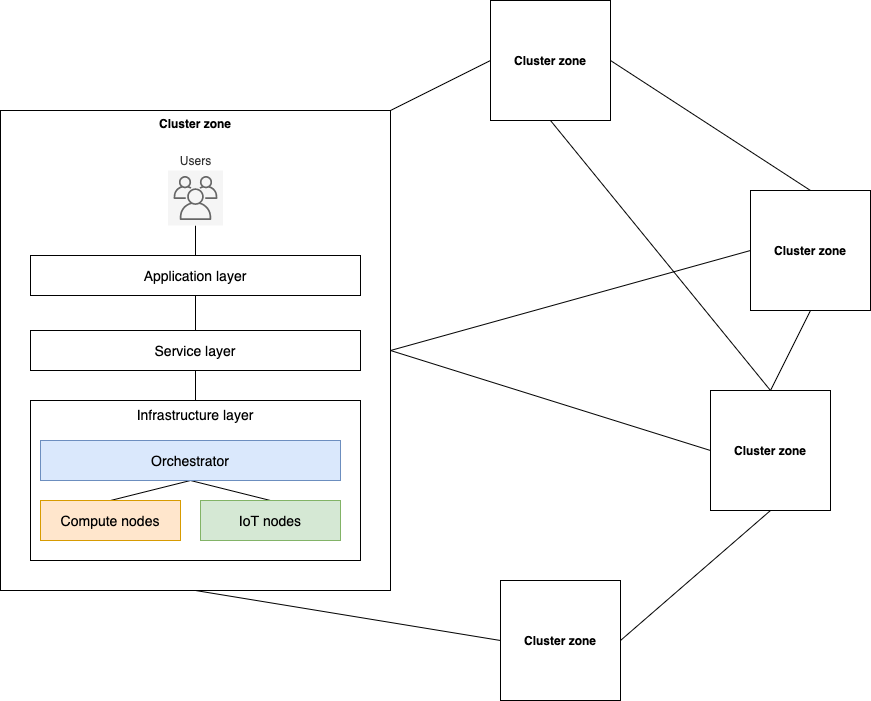

The diagram above was exported from draw.io. Its source (the exported page's mxGraphModel, read from the mxfile embedded in the PNG):
<mxGraphModel dx="1664" dy="864" grid="1" gridSize="10" guides="1" tooltips="1" connect="1" arrows="1" fold="1" page="1" pageScale="1" pageWidth="827" pageHeight="1169" math="0" shadow="0">
  <root>
    <mxCell id="n-oxn1FX6MU4mmhY1ZXv-0" />
    <mxCell id="n-oxn1FX6MU4mmhY1ZXv-1" parent="n-oxn1FX6MU4mmhY1ZXv-0" />
    <mxCell id="n-oxn1FX6MU4mmhY1ZXv-69" style="edgeStyle=none;rounded=0;orthogonalLoop=1;jettySize=auto;html=1;exitX=1;exitY=0.5;exitDx=0;exitDy=0;entryX=0.5;entryY=0;entryDx=0;entryDy=0;endArrow=none;endFill=0;" edge="1" parent="n-oxn1FX6MU4mmhY1ZXv-1" source="n-oxn1FX6MU4mmhY1ZXv-63" target="n-oxn1FX6MU4mmhY1ZXv-64">
      <mxGeometry relative="1" as="geometry" />
    </mxCell>
    <mxCell id="n-oxn1FX6MU4mmhY1ZXv-70" style="edgeStyle=none;rounded=0;orthogonalLoop=1;jettySize=auto;html=1;exitX=0.5;exitY=1;exitDx=0;exitDy=0;entryX=0.5;entryY=0;entryDx=0;entryDy=0;endArrow=none;endFill=0;" edge="1" parent="n-oxn1FX6MU4mmhY1ZXv-1" source="n-oxn1FX6MU4mmhY1ZXv-63" target="n-oxn1FX6MU4mmhY1ZXv-65">
      <mxGeometry relative="1" as="geometry" />
    </mxCell>
    <mxCell id="n-oxn1FX6MU4mmhY1ZXv-63" value="Cluster zone" style="whiteSpace=wrap;html=1;fontStyle=1" vertex="1" parent="n-oxn1FX6MU4mmhY1ZXv-1">
      <mxGeometry x="320" y="290" width="120" height="120" as="geometry" />
    </mxCell>
    <mxCell id="n-oxn1FX6MU4mmhY1ZXv-76" style="edgeStyle=none;rounded=0;orthogonalLoop=1;jettySize=auto;html=1;exitX=0.5;exitY=1;exitDx=0;exitDy=0;entryX=0.5;entryY=0;entryDx=0;entryDy=0;endArrow=none;endFill=0;" edge="1" parent="n-oxn1FX6MU4mmhY1ZXv-1" source="n-oxn1FX6MU4mmhY1ZXv-64" target="n-oxn1FX6MU4mmhY1ZXv-65">
      <mxGeometry relative="1" as="geometry" />
    </mxCell>
    <mxCell id="n-oxn1FX6MU4mmhY1ZXv-64" value="Cluster zone" style="whiteSpace=wrap;html=1;fontStyle=1" vertex="1" parent="n-oxn1FX6MU4mmhY1ZXv-1">
      <mxGeometry x="580" y="480" width="120" height="120" as="geometry" />
    </mxCell>
    <mxCell id="n-oxn1FX6MU4mmhY1ZXv-71" style="edgeStyle=none;rounded=0;orthogonalLoop=1;jettySize=auto;html=1;exitX=0.5;exitY=1;exitDx=0;exitDy=0;entryX=1;entryY=0.5;entryDx=0;entryDy=0;endArrow=none;endFill=0;" edge="1" parent="n-oxn1FX6MU4mmhY1ZXv-1" source="n-oxn1FX6MU4mmhY1ZXv-65" target="n-oxn1FX6MU4mmhY1ZXv-66">
      <mxGeometry relative="1" as="geometry" />
    </mxCell>
    <mxCell id="n-oxn1FX6MU4mmhY1ZXv-65" value="Cluster zone" style="whiteSpace=wrap;html=1;fontStyle=1" vertex="1" parent="n-oxn1FX6MU4mmhY1ZXv-1">
      <mxGeometry x="540" y="680" width="120" height="120" as="geometry" />
    </mxCell>
    <mxCell id="n-oxn1FX6MU4mmhY1ZXv-72" style="edgeStyle=none;rounded=0;orthogonalLoop=1;jettySize=auto;html=1;exitX=0;exitY=0.5;exitDx=0;exitDy=0;entryX=0.5;entryY=1;entryDx=0;entryDy=0;endArrow=none;endFill=0;" edge="1" parent="n-oxn1FX6MU4mmhY1ZXv-1" source="n-oxn1FX6MU4mmhY1ZXv-66" target="n-oxn1FX6MU4mmhY1ZXv-67">
      <mxGeometry relative="1" as="geometry" />
    </mxCell>
    <mxCell id="n-oxn1FX6MU4mmhY1ZXv-66" value="Cluster zone" style="whiteSpace=wrap;html=1;fontStyle=1" vertex="1" parent="n-oxn1FX6MU4mmhY1ZXv-1">
      <mxGeometry x="330" y="870" width="120" height="120" as="geometry" />
    </mxCell>
    <mxCell id="n-oxn1FX6MU4mmhY1ZXv-68" style="rounded=0;orthogonalLoop=1;jettySize=auto;html=1;exitX=1;exitY=0;exitDx=0;exitDy=0;entryX=0;entryY=0.5;entryDx=0;entryDy=0;endArrow=none;endFill=0;" edge="1" parent="n-oxn1FX6MU4mmhY1ZXv-1" source="n-oxn1FX6MU4mmhY1ZXv-67" target="n-oxn1FX6MU4mmhY1ZXv-63">
      <mxGeometry relative="1" as="geometry" />
    </mxCell>
    <mxCell id="n-oxn1FX6MU4mmhY1ZXv-73" style="edgeStyle=none;rounded=0;orthogonalLoop=1;jettySize=auto;html=1;exitX=1;exitY=0.5;exitDx=0;exitDy=0;entryX=0;entryY=0.5;entryDx=0;entryDy=0;endArrow=none;endFill=0;" edge="1" parent="n-oxn1FX6MU4mmhY1ZXv-1" source="n-oxn1FX6MU4mmhY1ZXv-67" target="n-oxn1FX6MU4mmhY1ZXv-65">
      <mxGeometry relative="1" as="geometry" />
    </mxCell>
    <mxCell id="n-oxn1FX6MU4mmhY1ZXv-75" style="edgeStyle=none;rounded=0;orthogonalLoop=1;jettySize=auto;html=1;exitX=1;exitY=0.5;exitDx=0;exitDy=0;entryX=0;entryY=0.5;entryDx=0;entryDy=0;endArrow=none;endFill=0;" edge="1" parent="n-oxn1FX6MU4mmhY1ZXv-1" source="n-oxn1FX6MU4mmhY1ZXv-67" target="n-oxn1FX6MU4mmhY1ZXv-64">
      <mxGeometry relative="1" as="geometry" />
    </mxCell>
    <mxCell id="n-oxn1FX6MU4mmhY1ZXv-67" value="Cluster zone" style="whiteSpace=wrap;html=1;verticalAlign=top;fontStyle=1" vertex="1" parent="n-oxn1FX6MU4mmhY1ZXv-1">
      <mxGeometry x="-170" y="400" width="390" height="480" as="geometry" />
    </mxCell>
    <mxCell id="2U-CzWhunMtek0Ca4wOp-10" style="edgeStyle=none;rounded=0;orthogonalLoop=1;jettySize=auto;html=1;entryX=0.5;entryY=0;entryDx=0;entryDy=0;fontSize=14;endArrow=none;endFill=0;" edge="1" parent="n-oxn1FX6MU4mmhY1ZXv-1" source="2U-CzWhunMtek0Ca4wOp-0" target="2U-CzWhunMtek0Ca4wOp-1">
      <mxGeometry relative="1" as="geometry" />
    </mxCell>
    <mxCell id="2U-CzWhunMtek0Ca4wOp-0" value="Users" style="outlineConnect=0;strokeColor=#666666;fillColor=#f5f5f5;dashed=0;verticalLabelPosition=top;verticalAlign=bottom;align=center;html=1;fontSize=12;fontStyle=0;aspect=fixed;shape=mxgraph.aws4.resourceIcon;resIcon=mxgraph.aws4.users;fontColor=#333333;labelPosition=center;" vertex="1" parent="n-oxn1FX6MU4mmhY1ZXv-1">
      <mxGeometry x="-2.5" y="460" width="55" height="55" as="geometry" />
    </mxCell>
    <mxCell id="Jj5lLyShOf1NSfFBAqWt-1" style="edgeStyle=none;rounded=0;orthogonalLoop=1;jettySize=auto;html=1;exitX=0.5;exitY=1;exitDx=0;exitDy=0;entryX=0.5;entryY=0;entryDx=0;entryDy=0;fontSize=14;endArrow=none;endFill=0;" edge="1" parent="n-oxn1FX6MU4mmhY1ZXv-1" source="2U-CzWhunMtek0Ca4wOp-1" target="Jj5lLyShOf1NSfFBAqWt-0">
      <mxGeometry relative="1" as="geometry" />
    </mxCell>
    <mxCell id="2U-CzWhunMtek0Ca4wOp-1" value="Application layer" style="whiteSpace=wrap;html=1;fontSize=14;" vertex="1" parent="n-oxn1FX6MU4mmhY1ZXv-1">
      <mxGeometry x="-140" y="545" width="330" height="40" as="geometry" />
    </mxCell>
    <mxCell id="2U-CzWhunMtek0Ca4wOp-5" value="Infrastructure layer" style="whiteSpace=wrap;html=1;fontSize=14;verticalAlign=top;" vertex="1" parent="n-oxn1FX6MU4mmhY1ZXv-1">
      <mxGeometry x="-140" y="690" width="330" height="160" as="geometry" />
    </mxCell>
    <mxCell id="2U-CzWhunMtek0Ca4wOp-6" style="edgeStyle=none;rounded=0;orthogonalLoop=1;jettySize=auto;html=1;exitX=0.5;exitY=1;exitDx=0;exitDy=0;entryX=0.5;entryY=0;entryDx=0;entryDy=0;fontSize=14;endArrow=none;endFill=0;" edge="1" parent="n-oxn1FX6MU4mmhY1ZXv-1" source="2U-CzWhunMtek0Ca4wOp-2" target="2U-CzWhunMtek0Ca4wOp-3">
      <mxGeometry relative="1" as="geometry" />
    </mxCell>
    <mxCell id="2U-CzWhunMtek0Ca4wOp-7" style="edgeStyle=none;rounded=0;orthogonalLoop=1;jettySize=auto;html=1;exitX=0.5;exitY=1;exitDx=0;exitDy=0;entryX=0.5;entryY=0;entryDx=0;entryDy=0;fontSize=14;endArrow=none;endFill=0;" edge="1" parent="n-oxn1FX6MU4mmhY1ZXv-1" source="2U-CzWhunMtek0Ca4wOp-2" target="2U-CzWhunMtek0Ca4wOp-4">
      <mxGeometry relative="1" as="geometry" />
    </mxCell>
    <mxCell id="2U-CzWhunMtek0Ca4wOp-2" value="Orchestrator" style="whiteSpace=wrap;html=1;fontSize=14;fillColor=#dae8fc;strokeColor=#6c8ebf;" vertex="1" parent="n-oxn1FX6MU4mmhY1ZXv-1">
      <mxGeometry x="-130" y="730" width="300" height="40" as="geometry" />
    </mxCell>
    <mxCell id="2U-CzWhunMtek0Ca4wOp-3" value="Compute nodes" style="whiteSpace=wrap;html=1;fontSize=14;fillColor=#ffe6cc;strokeColor=#d79b00;" vertex="1" parent="n-oxn1FX6MU4mmhY1ZXv-1">
      <mxGeometry x="-130" y="790" width="140" height="40" as="geometry" />
    </mxCell>
    <mxCell id="2U-CzWhunMtek0Ca4wOp-4" value="IoT nodes" style="whiteSpace=wrap;html=1;fontSize=14;fillColor=#d5e8d4;strokeColor=#82b366;" vertex="1" parent="n-oxn1FX6MU4mmhY1ZXv-1">
      <mxGeometry x="30" y="790" width="140" height="40" as="geometry" />
    </mxCell>
    <mxCell id="Jj5lLyShOf1NSfFBAqWt-2" style="edgeStyle=none;rounded=0;orthogonalLoop=1;jettySize=auto;html=1;exitX=0.5;exitY=1;exitDx=0;exitDy=0;entryX=0.5;entryY=0;entryDx=0;entryDy=0;fontSize=14;endArrow=none;endFill=0;" edge="1" parent="n-oxn1FX6MU4mmhY1ZXv-1" source="Jj5lLyShOf1NSfFBAqWt-0" target="2U-CzWhunMtek0Ca4wOp-5">
      <mxGeometry relative="1" as="geometry" />
    </mxCell>
    <mxCell id="Jj5lLyShOf1NSfFBAqWt-0" value="Service layer" style="whiteSpace=wrap;html=1;fontSize=14;" vertex="1" parent="n-oxn1FX6MU4mmhY1ZXv-1">
      <mxGeometry x="-140" y="620" width="330" height="40" as="geometry" />
    </mxCell>
  </root>
</mxGraphModel>